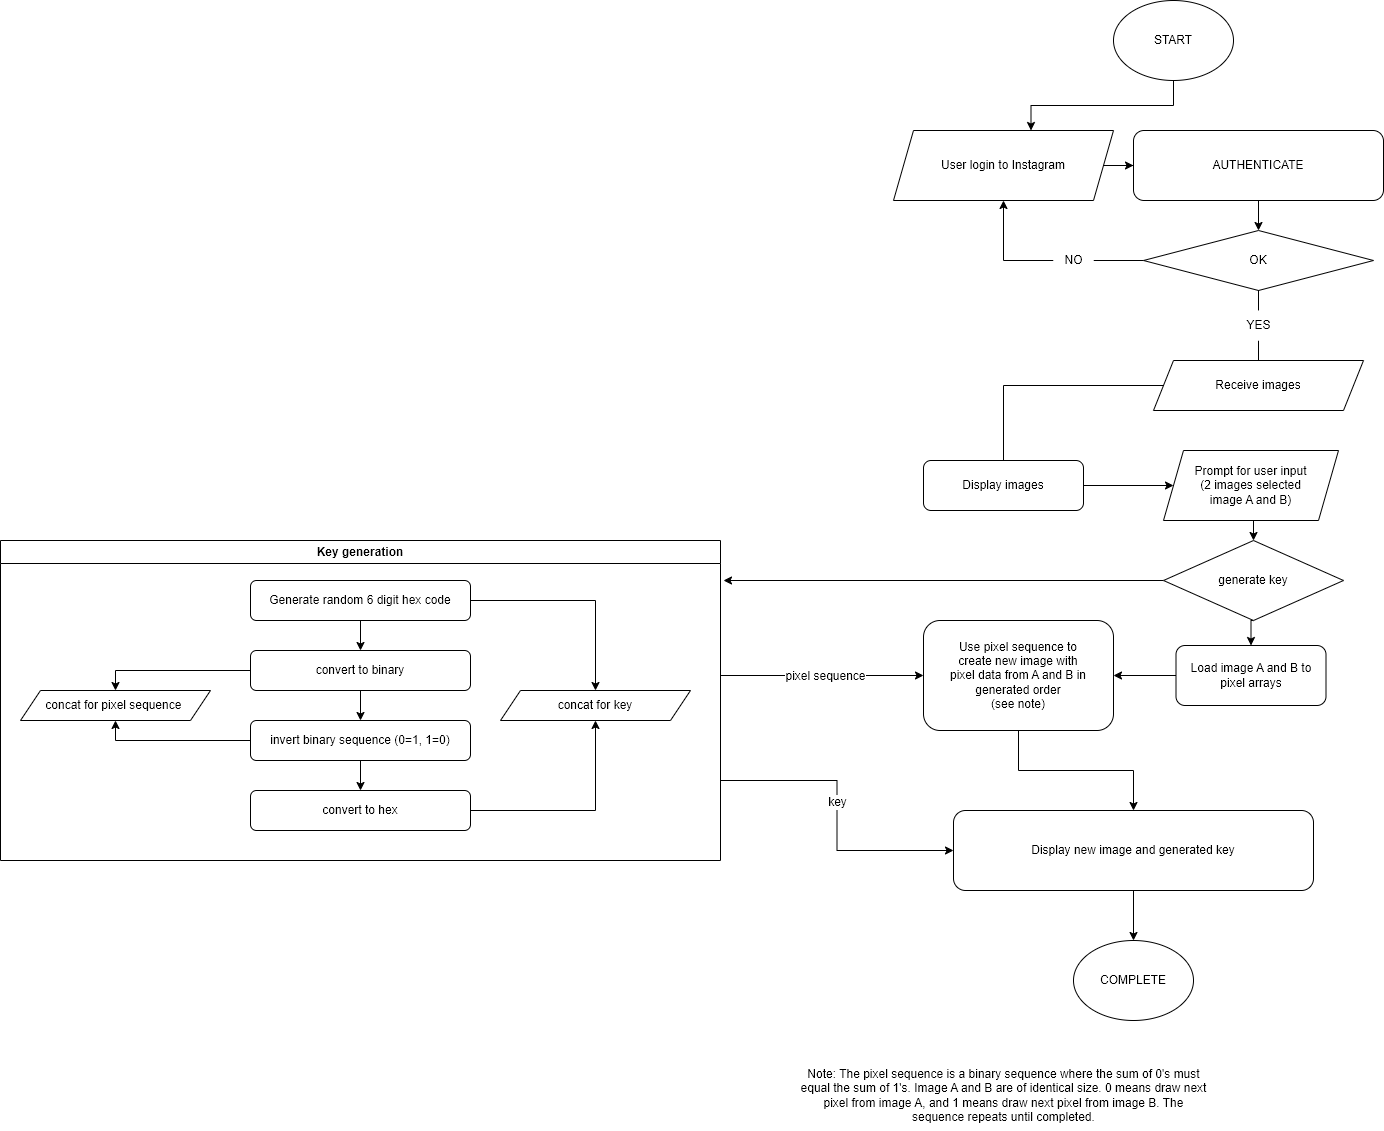

The diagram above was exported from draw.io. Its source (the exported page's mxGraphModel, read from the mxfile embedded in the PNG):
<mxGraphModel dx="2901" dy="1124" grid="1" gridSize="10" guides="1" tooltips="1" connect="1" arrows="1" fold="1" page="1" pageScale="1" pageWidth="827" pageHeight="1169" math="0" shadow="0">
  <root>
    <mxCell id="WIyWlLk6GJQsqaUBKTNV-0" />
    <mxCell id="WIyWlLk6GJQsqaUBKTNV-1" parent="WIyWlLk6GJQsqaUBKTNV-0" />
    <mxCell id="ePI5klZWGTLnTIbrATHt-5" style="edgeStyle=orthogonalEdgeStyle;rounded=0;orthogonalLoop=1;jettySize=auto;html=1;exitX=0.5;exitY=1;exitDx=0;exitDy=0;entryX=0.625;entryY=0;entryDx=0;entryDy=0;entryPerimeter=0;" parent="WIyWlLk6GJQsqaUBKTNV-1" source="ePI5klZWGTLnTIbrATHt-2" target="ePI5klZWGTLnTIbrATHt-3" edge="1">
      <mxGeometry relative="1" as="geometry" />
    </mxCell>
    <mxCell id="ePI5klZWGTLnTIbrATHt-2" value="START" style="ellipse;whiteSpace=wrap;html=1;" parent="WIyWlLk6GJQsqaUBKTNV-1" vertex="1">
      <mxGeometry x="340" y="20" width="120" height="80" as="geometry" />
    </mxCell>
    <mxCell id="ePI5klZWGTLnTIbrATHt-7" style="edgeStyle=orthogonalEdgeStyle;rounded=0;orthogonalLoop=1;jettySize=auto;html=1;entryX=0;entryY=0.5;entryDx=0;entryDy=0;" parent="WIyWlLk6GJQsqaUBKTNV-1" source="ePI5klZWGTLnTIbrATHt-3" target="ePI5klZWGTLnTIbrATHt-6" edge="1">
      <mxGeometry relative="1" as="geometry" />
    </mxCell>
    <mxCell id="ePI5klZWGTLnTIbrATHt-3" value="User login to Instagram" style="shape=parallelogram;perimeter=parallelogramPerimeter;whiteSpace=wrap;html=1;fixedSize=1;" parent="WIyWlLk6GJQsqaUBKTNV-1" vertex="1">
      <mxGeometry x="120" y="150" width="220" height="70" as="geometry" />
    </mxCell>
    <mxCell id="ePI5klZWGTLnTIbrATHt-9" style="edgeStyle=orthogonalEdgeStyle;rounded=0;orthogonalLoop=1;jettySize=auto;html=1;exitX=0.5;exitY=1;exitDx=0;exitDy=0;entryX=0.5;entryY=0;entryDx=0;entryDy=0;" parent="WIyWlLk6GJQsqaUBKTNV-1" source="ePI5klZWGTLnTIbrATHt-6" target="ePI5klZWGTLnTIbrATHt-8" edge="1">
      <mxGeometry relative="1" as="geometry" />
    </mxCell>
    <mxCell id="ePI5klZWGTLnTIbrATHt-6" value="AUTHENTICATE" style="rounded=1;whiteSpace=wrap;html=1;" parent="WIyWlLk6GJQsqaUBKTNV-1" vertex="1">
      <mxGeometry x="360" y="150" width="250" height="70" as="geometry" />
    </mxCell>
    <mxCell id="ePI5klZWGTLnTIbrATHt-10" style="edgeStyle=orthogonalEdgeStyle;rounded=0;orthogonalLoop=1;jettySize=auto;html=1;startArrow=none;" parent="WIyWlLk6GJQsqaUBKTNV-1" source="ePI5klZWGTLnTIbrATHt-11" target="ePI5klZWGTLnTIbrATHt-3" edge="1">
      <mxGeometry relative="1" as="geometry">
        <mxPoint x="240" y="320" as="targetPoint" />
        <Array as="points">
          <mxPoint x="230" y="280" />
        </Array>
      </mxGeometry>
    </mxCell>
    <mxCell id="ePI5klZWGTLnTIbrATHt-12" style="edgeStyle=orthogonalEdgeStyle;rounded=0;orthogonalLoop=1;jettySize=auto;html=1;exitX=0.5;exitY=1;exitDx=0;exitDy=0;startArrow=none;" parent="WIyWlLk6GJQsqaUBKTNV-1" source="ePI5klZWGTLnTIbrATHt-13" edge="1">
      <mxGeometry relative="1" as="geometry">
        <mxPoint x="485" y="430" as="targetPoint" />
      </mxGeometry>
    </mxCell>
    <mxCell id="ePI5klZWGTLnTIbrATHt-8" value="OK" style="rhombus;whiteSpace=wrap;html=1;" parent="WIyWlLk6GJQsqaUBKTNV-1" vertex="1">
      <mxGeometry x="370" y="250" width="230" height="60" as="geometry" />
    </mxCell>
    <mxCell id="ePI5klZWGTLnTIbrATHt-14" value="" style="edgeStyle=orthogonalEdgeStyle;rounded=0;orthogonalLoop=1;jettySize=auto;html=1;endArrow=none;" parent="WIyWlLk6GJQsqaUBKTNV-1" source="ePI5klZWGTLnTIbrATHt-8" target="ePI5klZWGTLnTIbrATHt-11" edge="1">
      <mxGeometry relative="1" as="geometry">
        <mxPoint x="240" y="320" as="targetPoint" />
        <mxPoint x="360" y="320" as="sourcePoint" />
        <Array as="points">
          <mxPoint x="380" y="280" />
          <mxPoint x="380" y="280" />
        </Array>
      </mxGeometry>
    </mxCell>
    <mxCell id="ePI5klZWGTLnTIbrATHt-11" value="NO" style="text;html=1;align=center;verticalAlign=middle;resizable=0;points=[];autosize=1;strokeColor=none;fillColor=default;" parent="WIyWlLk6GJQsqaUBKTNV-1" vertex="1">
      <mxGeometry x="280" y="265" width="40" height="30" as="geometry" />
    </mxCell>
    <mxCell id="ePI5klZWGTLnTIbrATHt-19" style="edgeStyle=orthogonalEdgeStyle;rounded=0;orthogonalLoop=1;jettySize=auto;html=1;exitX=0;exitY=0.5;exitDx=0;exitDy=0;" parent="WIyWlLk6GJQsqaUBKTNV-1" source="ePI5klZWGTLnTIbrATHt-17" edge="1">
      <mxGeometry relative="1" as="geometry">
        <mxPoint x="230" y="520" as="targetPoint" />
      </mxGeometry>
    </mxCell>
    <mxCell id="ePI5klZWGTLnTIbrATHt-17" value="Receive images" style="shape=parallelogram;perimeter=parallelogramPerimeter;whiteSpace=wrap;html=1;fixedSize=1;fillColor=default;" parent="WIyWlLk6GJQsqaUBKTNV-1" vertex="1">
      <mxGeometry x="380" y="380" width="210" height="50" as="geometry" />
    </mxCell>
    <mxCell id="ePI5klZWGTLnTIbrATHt-23" style="edgeStyle=orthogonalEdgeStyle;rounded=0;orthogonalLoop=1;jettySize=auto;html=1;exitX=1;exitY=0.5;exitDx=0;exitDy=0;entryX=0;entryY=0.5;entryDx=0;entryDy=0;" parent="WIyWlLk6GJQsqaUBKTNV-1" source="ePI5klZWGTLnTIbrATHt-21" target="ePI5klZWGTLnTIbrATHt-22" edge="1">
      <mxGeometry relative="1" as="geometry" />
    </mxCell>
    <mxCell id="ePI5klZWGTLnTIbrATHt-21" value="Display images" style="rounded=1;whiteSpace=wrap;html=1;fillColor=default;" parent="WIyWlLk6GJQsqaUBKTNV-1" vertex="1">
      <mxGeometry x="150" y="480" width="160" height="50" as="geometry" />
    </mxCell>
    <mxCell id="VfVHz6pDg9UGE-I4wL6t-31" style="edgeStyle=orthogonalEdgeStyle;rounded=0;orthogonalLoop=1;jettySize=auto;html=1;exitX=0.5;exitY=1;exitDx=0;exitDy=0;entryX=0.5;entryY=0;entryDx=0;entryDy=0;" edge="1" parent="WIyWlLk6GJQsqaUBKTNV-1" source="ePI5klZWGTLnTIbrATHt-22" target="VfVHz6pDg9UGE-I4wL6t-40">
      <mxGeometry relative="1" as="geometry" />
    </mxCell>
    <mxCell id="ePI5klZWGTLnTIbrATHt-22" value="Prompt for user input&lt;br&gt;(2 images selected&lt;br&gt;image A and B)" style="shape=parallelogram;perimeter=parallelogramPerimeter;whiteSpace=wrap;html=1;fixedSize=1;fillColor=default;" parent="WIyWlLk6GJQsqaUBKTNV-1" vertex="1">
      <mxGeometry x="390" y="470" width="175" height="70" as="geometry" />
    </mxCell>
    <mxCell id="ePI5klZWGTLnTIbrATHt-28" style="edgeStyle=orthogonalEdgeStyle;rounded=0;orthogonalLoop=1;jettySize=auto;html=1;exitX=0.5;exitY=1;exitDx=0;exitDy=0;entryX=0.5;entryY=0;entryDx=0;entryDy=0;" parent="WIyWlLk6GJQsqaUBKTNV-1" source="ePI5klZWGTLnTIbrATHt-25" target="ePI5klZWGTLnTIbrATHt-27" edge="1">
      <mxGeometry relative="1" as="geometry" />
    </mxCell>
    <mxCell id="ePI5klZWGTLnTIbrATHt-25" value="Display new image and generated key" style="rounded=1;whiteSpace=wrap;html=1;glass=0;sketch=0;fillColor=default;" parent="WIyWlLk6GJQsqaUBKTNV-1" vertex="1">
      <mxGeometry x="180" y="830" width="360" height="80" as="geometry" />
    </mxCell>
    <mxCell id="ePI5klZWGTLnTIbrATHt-27" value="COMPLETE" style="ellipse;whiteSpace=wrap;html=1;glass=0;sketch=0;fillColor=default;" parent="WIyWlLk6GJQsqaUBKTNV-1" vertex="1">
      <mxGeometry x="300" y="960" width="120" height="80" as="geometry" />
    </mxCell>
    <mxCell id="VfVHz6pDg9UGE-I4wL6t-23" value="" style="group" vertex="1" connectable="0" parent="WIyWlLk6GJQsqaUBKTNV-1">
      <mxGeometry x="-773" y="560" width="720" height="320" as="geometry" />
    </mxCell>
    <mxCell id="VfVHz6pDg9UGE-I4wL6t-8" style="edgeStyle=orthogonalEdgeStyle;rounded=0;orthogonalLoop=1;jettySize=auto;html=1;exitX=1;exitY=0.5;exitDx=0;exitDy=0;entryX=1;entryY=0.5;entryDx=0;entryDy=0;" edge="1" parent="VfVHz6pDg9UGE-I4wL6t-23" source="VfVHz6pDg9UGE-I4wL6t-0" target="VfVHz6pDg9UGE-I4wL6t-0">
      <mxGeometry relative="1" as="geometry">
        <mxPoint x="560" y="210" as="targetPoint" />
      </mxGeometry>
    </mxCell>
    <mxCell id="VfVHz6pDg9UGE-I4wL6t-0" value="Generate random 6 digit hex code" style="rounded=1;whiteSpace=wrap;html=1;" vertex="1" parent="VfVHz6pDg9UGE-I4wL6t-23">
      <mxGeometry x="250" y="40" width="220" height="40" as="geometry" />
    </mxCell>
    <mxCell id="VfVHz6pDg9UGE-I4wL6t-2" value="convert to binary" style="rounded=1;whiteSpace=wrap;html=1;" vertex="1" parent="VfVHz6pDg9UGE-I4wL6t-23">
      <mxGeometry x="250" y="110" width="220" height="40" as="geometry" />
    </mxCell>
    <mxCell id="VfVHz6pDg9UGE-I4wL6t-5" style="edgeStyle=orthogonalEdgeStyle;rounded=0;orthogonalLoop=1;jettySize=auto;html=1;exitX=0.5;exitY=1;exitDx=0;exitDy=0;entryX=0.5;entryY=0;entryDx=0;entryDy=0;" edge="1" parent="VfVHz6pDg9UGE-I4wL6t-23" source="VfVHz6pDg9UGE-I4wL6t-0" target="VfVHz6pDg9UGE-I4wL6t-2">
      <mxGeometry relative="1" as="geometry" />
    </mxCell>
    <mxCell id="VfVHz6pDg9UGE-I4wL6t-3" value="invert binary sequence (0=1, 1=0)" style="rounded=1;whiteSpace=wrap;html=1;" vertex="1" parent="VfVHz6pDg9UGE-I4wL6t-23">
      <mxGeometry x="250" y="180" width="220" height="40" as="geometry" />
    </mxCell>
    <mxCell id="VfVHz6pDg9UGE-I4wL6t-6" style="edgeStyle=orthogonalEdgeStyle;rounded=0;orthogonalLoop=1;jettySize=auto;html=1;exitX=0.5;exitY=1;exitDx=0;exitDy=0;entryX=0.5;entryY=0;entryDx=0;entryDy=0;" edge="1" parent="VfVHz6pDg9UGE-I4wL6t-23" source="VfVHz6pDg9UGE-I4wL6t-2" target="VfVHz6pDg9UGE-I4wL6t-3">
      <mxGeometry relative="1" as="geometry" />
    </mxCell>
    <mxCell id="VfVHz6pDg9UGE-I4wL6t-4" value="convert to hex" style="rounded=1;whiteSpace=wrap;html=1;" vertex="1" parent="VfVHz6pDg9UGE-I4wL6t-23">
      <mxGeometry x="250" y="250" width="220" height="40" as="geometry" />
    </mxCell>
    <mxCell id="VfVHz6pDg9UGE-I4wL6t-7" style="edgeStyle=orthogonalEdgeStyle;rounded=0;orthogonalLoop=1;jettySize=auto;html=1;exitX=0.5;exitY=1;exitDx=0;exitDy=0;entryX=0.5;entryY=0;entryDx=0;entryDy=0;" edge="1" parent="VfVHz6pDg9UGE-I4wL6t-23" source="VfVHz6pDg9UGE-I4wL6t-3" target="VfVHz6pDg9UGE-I4wL6t-4">
      <mxGeometry relative="1" as="geometry" />
    </mxCell>
    <mxCell id="VfVHz6pDg9UGE-I4wL6t-15" value="concat for key" style="shape=parallelogram;perimeter=parallelogramPerimeter;whiteSpace=wrap;html=1;fixedSize=1;" vertex="1" parent="VfVHz6pDg9UGE-I4wL6t-23">
      <mxGeometry x="500" y="150" width="190" height="30" as="geometry" />
    </mxCell>
    <mxCell id="VfVHz6pDg9UGE-I4wL6t-13" style="edgeStyle=orthogonalEdgeStyle;rounded=0;orthogonalLoop=1;jettySize=auto;html=1;exitX=1;exitY=0.5;exitDx=0;exitDy=0;entryX=0.5;entryY=0;entryDx=0;entryDy=0;" edge="1" parent="VfVHz6pDg9UGE-I4wL6t-23" source="VfVHz6pDg9UGE-I4wL6t-0" target="VfVHz6pDg9UGE-I4wL6t-15">
      <mxGeometry relative="1" as="geometry">
        <mxPoint x="580" y="160" as="targetPoint" />
      </mxGeometry>
    </mxCell>
    <mxCell id="VfVHz6pDg9UGE-I4wL6t-14" style="edgeStyle=orthogonalEdgeStyle;rounded=0;orthogonalLoop=1;jettySize=auto;html=1;exitX=1;exitY=0.5;exitDx=0;exitDy=0;entryX=0.5;entryY=1;entryDx=0;entryDy=0;" edge="1" parent="VfVHz6pDg9UGE-I4wL6t-23" source="VfVHz6pDg9UGE-I4wL6t-4" target="VfVHz6pDg9UGE-I4wL6t-15">
      <mxGeometry relative="1" as="geometry">
        <mxPoint x="580" y="230" as="targetPoint" />
      </mxGeometry>
    </mxCell>
    <mxCell id="VfVHz6pDg9UGE-I4wL6t-16" value="concat for pixel sequence&amp;nbsp;" style="shape=parallelogram;perimeter=parallelogramPerimeter;whiteSpace=wrap;html=1;fixedSize=1;" vertex="1" parent="VfVHz6pDg9UGE-I4wL6t-23">
      <mxGeometry x="20" y="150" width="190" height="30" as="geometry" />
    </mxCell>
    <mxCell id="VfVHz6pDg9UGE-I4wL6t-19" style="edgeStyle=orthogonalEdgeStyle;rounded=0;orthogonalLoop=1;jettySize=auto;html=1;exitX=0;exitY=0.5;exitDx=0;exitDy=0;entryX=0.5;entryY=0;entryDx=0;entryDy=0;" edge="1" parent="VfVHz6pDg9UGE-I4wL6t-23" source="VfVHz6pDg9UGE-I4wL6t-2" target="VfVHz6pDg9UGE-I4wL6t-16">
      <mxGeometry relative="1" as="geometry" />
    </mxCell>
    <mxCell id="VfVHz6pDg9UGE-I4wL6t-20" style="edgeStyle=orthogonalEdgeStyle;rounded=0;orthogonalLoop=1;jettySize=auto;html=1;exitX=0;exitY=0.5;exitDx=0;exitDy=0;entryX=0.5;entryY=1;entryDx=0;entryDy=0;" edge="1" parent="VfVHz6pDg9UGE-I4wL6t-23" source="VfVHz6pDg9UGE-I4wL6t-3" target="VfVHz6pDg9UGE-I4wL6t-16">
      <mxGeometry relative="1" as="geometry" />
    </mxCell>
    <mxCell id="VfVHz6pDg9UGE-I4wL6t-22" value="Key generation" style="swimlane;whiteSpace=wrap;html=1;" vertex="1" parent="VfVHz6pDg9UGE-I4wL6t-23">
      <mxGeometry width="720" height="320" as="geometry">
        <mxRectangle width="130" height="30" as="alternateBounds" />
      </mxGeometry>
    </mxCell>
    <mxCell id="VfVHz6pDg9UGE-I4wL6t-28" style="edgeStyle=orthogonalEdgeStyle;rounded=0;orthogonalLoop=1;jettySize=auto;html=1;exitX=1;exitY=0.75;exitDx=0;exitDy=0;entryX=0;entryY=0.5;entryDx=0;entryDy=0;" edge="1" parent="WIyWlLk6GJQsqaUBKTNV-1" source="VfVHz6pDg9UGE-I4wL6t-22" target="ePI5klZWGTLnTIbrATHt-25">
      <mxGeometry relative="1" as="geometry" />
    </mxCell>
    <mxCell id="VfVHz6pDg9UGE-I4wL6t-36" value="&lt;font style=&quot;font-size: 12px;&quot;&gt;key&lt;/font&gt;" style="edgeLabel;html=1;align=center;verticalAlign=middle;resizable=0;points=[];" vertex="1" connectable="0" parent="VfVHz6pDg9UGE-I4wL6t-28">
      <mxGeometry x="-0.088" relative="1" as="geometry">
        <mxPoint as="offset" />
      </mxGeometry>
    </mxCell>
    <mxCell id="VfVHz6pDg9UGE-I4wL6t-29" style="edgeStyle=orthogonalEdgeStyle;rounded=0;orthogonalLoop=1;jettySize=auto;html=1;exitX=1;exitY=0.5;exitDx=0;exitDy=0;entryX=0;entryY=0.5;entryDx=0;entryDy=0;" edge="1" parent="WIyWlLk6GJQsqaUBKTNV-1" source="VfVHz6pDg9UGE-I4wL6t-22" target="VfVHz6pDg9UGE-I4wL6t-32">
      <mxGeometry relative="1" as="geometry">
        <mxPoint x="200" y="685" as="targetPoint" />
        <Array as="points">
          <mxPoint x="-53" y="695" />
        </Array>
      </mxGeometry>
    </mxCell>
    <mxCell id="VfVHz6pDg9UGE-I4wL6t-35" value="&lt;font style=&quot;font-size: 12px;&quot;&gt;pixel sequence&lt;/font&gt;" style="edgeLabel;html=1;align=center;verticalAlign=middle;resizable=0;points=[];" vertex="1" connectable="0" parent="VfVHz6pDg9UGE-I4wL6t-29">
      <mxGeometry x="-0.1667" relative="1" as="geometry">
        <mxPoint x="34" as="offset" />
      </mxGeometry>
    </mxCell>
    <mxCell id="VfVHz6pDg9UGE-I4wL6t-33" style="edgeStyle=orthogonalEdgeStyle;rounded=0;orthogonalLoop=1;jettySize=auto;html=1;exitX=0;exitY=0.5;exitDx=0;exitDy=0;" edge="1" parent="WIyWlLk6GJQsqaUBKTNV-1" source="VfVHz6pDg9UGE-I4wL6t-30" target="VfVHz6pDg9UGE-I4wL6t-32">
      <mxGeometry relative="1" as="geometry" />
    </mxCell>
    <mxCell id="VfVHz6pDg9UGE-I4wL6t-30" value="Load image A and B to pixel arrays" style="rounded=1;whiteSpace=wrap;html=1;" vertex="1" parent="WIyWlLk6GJQsqaUBKTNV-1">
      <mxGeometry x="402.5" y="665" width="150" height="60" as="geometry" />
    </mxCell>
    <mxCell id="VfVHz6pDg9UGE-I4wL6t-37" style="edgeStyle=orthogonalEdgeStyle;rounded=0;orthogonalLoop=1;jettySize=auto;html=1;exitX=0.5;exitY=1;exitDx=0;exitDy=0;entryX=0.5;entryY=0;entryDx=0;entryDy=0;" edge="1" parent="WIyWlLk6GJQsqaUBKTNV-1" source="VfVHz6pDg9UGE-I4wL6t-32" target="ePI5klZWGTLnTIbrATHt-25">
      <mxGeometry relative="1" as="geometry" />
    </mxCell>
    <mxCell id="VfVHz6pDg9UGE-I4wL6t-32" value="Use pixel sequence to&lt;br&gt;create new image with&lt;br&gt;pixel data from A and B in generated order&lt;br&gt;(see note)" style="rounded=1;whiteSpace=wrap;html=1;" vertex="1" parent="WIyWlLk6GJQsqaUBKTNV-1">
      <mxGeometry x="150" y="640" width="190" height="110" as="geometry" />
    </mxCell>
    <mxCell id="VfVHz6pDg9UGE-I4wL6t-38" value="Note: The pixel sequence is a binary sequence where the sum of 0's must equal the sum of 1's. Image A and B are of identical size. 0 means draw next pixel from image A, and 1 means draw next pixel from image B. The sequence repeats until completed." style="text;html=1;strokeColor=none;fillColor=none;align=center;verticalAlign=middle;whiteSpace=wrap;rounded=0;fontSize=12;" vertex="1" parent="WIyWlLk6GJQsqaUBKTNV-1">
      <mxGeometry x="22.5" y="1080" width="415" height="70" as="geometry" />
    </mxCell>
    <mxCell id="VfVHz6pDg9UGE-I4wL6t-39" value="" style="edgeStyle=orthogonalEdgeStyle;rounded=0;orthogonalLoop=1;jettySize=auto;html=1;exitX=0.5;exitY=1;exitDx=0;exitDy=0;endArrow=none;" edge="1" parent="WIyWlLk6GJQsqaUBKTNV-1" source="ePI5klZWGTLnTIbrATHt-8" target="ePI5klZWGTLnTIbrATHt-13">
      <mxGeometry relative="1" as="geometry">
        <mxPoint x="485" y="430" as="targetPoint" />
        <mxPoint x="485" y="310" as="sourcePoint" />
      </mxGeometry>
    </mxCell>
    <mxCell id="ePI5klZWGTLnTIbrATHt-13" value="YES" style="text;html=1;align=center;verticalAlign=middle;resizable=0;points=[];autosize=1;strokeColor=none;fillColor=default;" parent="WIyWlLk6GJQsqaUBKTNV-1" vertex="1">
      <mxGeometry x="460" y="330" width="50" height="30" as="geometry" />
    </mxCell>
    <mxCell id="VfVHz6pDg9UGE-I4wL6t-41" style="edgeStyle=orthogonalEdgeStyle;rounded=0;orthogonalLoop=1;jettySize=auto;html=1;exitX=0.5;exitY=1;exitDx=0;exitDy=0;entryX=0.5;entryY=0;entryDx=0;entryDy=0;fontSize=12;" edge="1" parent="WIyWlLk6GJQsqaUBKTNV-1" source="VfVHz6pDg9UGE-I4wL6t-40" target="VfVHz6pDg9UGE-I4wL6t-30">
      <mxGeometry relative="1" as="geometry" />
    </mxCell>
    <mxCell id="VfVHz6pDg9UGE-I4wL6t-42" style="edgeStyle=orthogonalEdgeStyle;rounded=0;orthogonalLoop=1;jettySize=auto;html=1;exitX=0;exitY=0.5;exitDx=0;exitDy=0;fontSize=12;" edge="1" parent="WIyWlLk6GJQsqaUBKTNV-1" source="VfVHz6pDg9UGE-I4wL6t-40">
      <mxGeometry relative="1" as="geometry">
        <mxPoint x="-50" y="600" as="targetPoint" />
      </mxGeometry>
    </mxCell>
    <mxCell id="VfVHz6pDg9UGE-I4wL6t-40" value="generate key" style="rhombus;whiteSpace=wrap;html=1;fontSize=12;" vertex="1" parent="WIyWlLk6GJQsqaUBKTNV-1">
      <mxGeometry x="390" y="560" width="180" height="80" as="geometry" />
    </mxCell>
  </root>
</mxGraphModel>